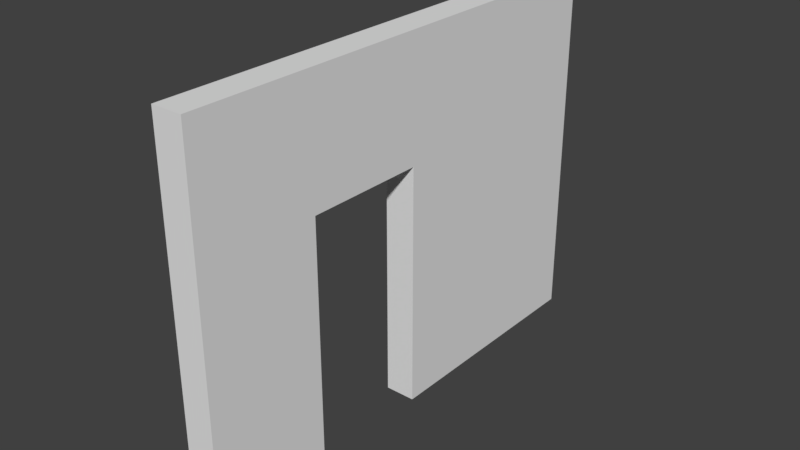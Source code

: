 # Source: Wall_Door_Detail_3x4x0.25.blend  (saved by Blender 2.79.0; exported with 4.5.12 LTS)
import bpy
from mathutils import Matrix  # noqa: F401  (used for matrix-valued properties, if any)

bpy.ops.wm.read_factory_settings(use_empty=True)
scene = bpy.context.scene
scene.name = 'Scene'

# ---- collections
col_collection_1 = bpy.data.collections.new('Collection 1'); scene.collection.children.link(col_collection_1)

# ---- world
world_world = bpy.data.worlds.new('World'); scene.world = world_world
world_world.color = (0.05088, 0.05088, 0.05088)
world_world.use_sun_shadow = False
world_world.sun_shadow_jitter_overblur = 0.0
world_world.cycles.sampling_method = 'MANUAL'

# ---- meshes
me_vert = bpy.data.meshes.new('Vert')
me_vert.from_pydata([(0.0, 1.0, -0.25), (0.0, 1.0, 0.0), (2.0, 1.0, 0.0), (2.0, 2.0, 0.0), (0.0, 2.0, 0.0), (0.0, 4.0, 0.0), (3.0, 4.0, 0.0), (3.0, 0.0, 0.0), (0.0, 0.0, 0.0), (2.0, 1.0, -0.25), (2.0, 2.0, -0.25), (0.0, 2.0, -0.25), (0.0, 4.0, -0.25), (3.0, 4.0, -0.25), (3.0, 0.0, -0.25), (0.0, 0.0, -0.25)], [], [(1, 8, 7, 6, 5, 4, 3, 2), (0, 9, 10, 11, 12, 13, 14, 15), (2, 3, 10, 9), (8, 1, 0, 15), (7, 8, 15, 14), (5, 6, 13, 12), (3, 4, 11, 10), (1, 2, 9, 0), (6, 7, 14, 13), (4, 5, 12, 11)])
me_vert.use_remesh_preserve_volume = False
me_vert.use_remesh_preserve_attributes = False
me_vert.use_mirror_vertex_groups = False
me_vert.update()

# ---- objects
ob_wall_door_detail_3x4x0_25 = bpy.data.objects.new('Wall Door Detail 3x4x0.25', me_vert)

# ---- transforms, parenting, visibility, modifiers, constraints
ob_wall_door_detail_3x4x0_25.location = (0.0, 0.0, 0.0)
ob_wall_door_detail_3x4x0_25.rotation_euler = (-0.0, 4.712, 0.0)
ob_wall_door_detail_3x4x0_25.lineart.crease_threshold = 0.0

# ---- collection membership
col_collection_1.objects.link(ob_wall_door_detail_3x4x0_25)

# ---- scene / render settings (as saved in the file)
scene.frame_start = 1; scene.frame_end = 250; scene.frame_set(1)
scene.render.engine = 'BLENDER_EEVEE_NEXT'
scene.render.resolution_percentage = 50
scene.render.dither_intensity = 0.0
scene.cycles.use_denoising = False
scene.cycles.samples = 128
scene.cycles.sampling_pattern = 'TABULATED_SOBOL'
scene.cycles.use_adaptive_sampling = False
scene.cycles.use_light_tree = False
scene.cycles.blur_glossy = 0.0
scene.cycles.sample_clamp_indirect = 0.0
scene.view_settings.view_transform = 'Standard'
bpy.context.view_layer.update()

# ---- added for rendering (the .blend has no active camera and no usable light): camera, sun
cam_auto = bpy.data.cameras.new('AutoCamera')
cam_auto.lens = 50.0
cam_auto.sensor_width = 36.0
cam_auto.clip_end = 1000.0
ob_auto_camera = bpy.data.objects.new('AutoCamera', cam_auto)
scene.collection.objects.link(ob_auto_camera)
ob_auto_camera.location = (4.7569, -3.55828, 5.20552)
ob_auto_camera.rotation_euler = (1.09748, -7.21219e-08, 0.694738)
scene.camera = ob_auto_camera
light_auto_sun = bpy.data.lights.new('AutoSun', 'SUN')
light_auto_sun.energy = 3.0
light_auto_sun.angle = 0.0523599
ob_auto_sun = bpy.data.objects.new('AutoSun', light_auto_sun)
scene.collection.objects.link(ob_auto_sun)
ob_auto_sun.rotation_euler = (0.872665, 0.174533, 0.523599)
bpy.context.view_layer.update()
